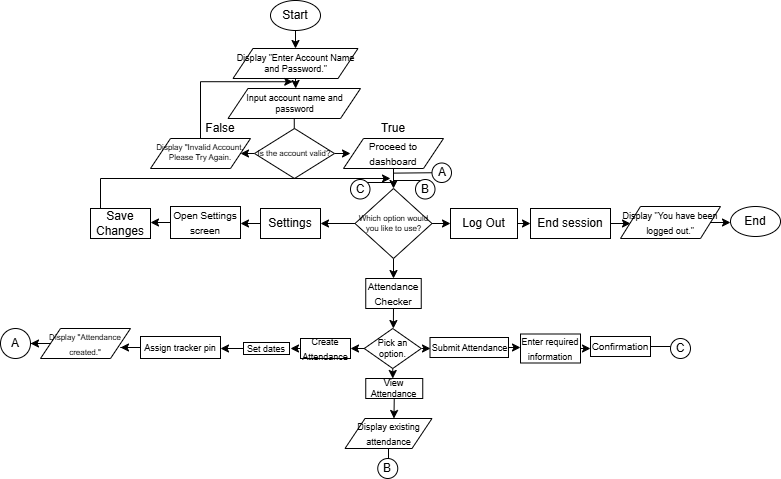

The diagram above was exported from draw.io. Its source (the exported page's mxGraphModel, read from the mxfile embedded in the PNG):
<mxGraphModel dx="1722" dy="465" grid="1" gridSize="10" guides="1" tooltips="1" connect="1" arrows="1" fold="1" page="1" pageScale="1" pageWidth="850" pageHeight="1100" math="0" shadow="0">
  <root>
    <mxCell id="0" />
    <mxCell id="1" parent="0" />
    <mxCell id="3cIxFSI3M3hkk_C1_nYW-5" style="edgeStyle=orthogonalEdgeStyle;rounded=0;orthogonalLoop=1;jettySize=auto;html=1;exitX=0.5;exitY=1;exitDx=0;exitDy=0;entryX=0.5;entryY=0;entryDx=0;entryDy=0;" parent="1" source="3cIxFSI3M3hkk_C1_nYW-1" target="3cIxFSI3M3hkk_C1_nYW-2" edge="1">
      <mxGeometry relative="1" as="geometry" />
    </mxCell>
    <mxCell id="3cIxFSI3M3hkk_C1_nYW-1" value="Start" style="ellipse;whiteSpace=wrap;html=1;" parent="1" vertex="1">
      <mxGeometry x="90" y="2" width="50" height="30" as="geometry" />
    </mxCell>
    <mxCell id="3cIxFSI3M3hkk_C1_nYW-6" style="edgeStyle=orthogonalEdgeStyle;rounded=0;orthogonalLoop=1;jettySize=auto;html=1;exitX=0.5;exitY=1;exitDx=0;exitDy=0;" parent="1" source="3cIxFSI3M3hkk_C1_nYW-2" edge="1">
      <mxGeometry relative="1" as="geometry">
        <mxPoint x="115.20512820512823" y="90" as="targetPoint" />
      </mxGeometry>
    </mxCell>
    <mxCell id="3cIxFSI3M3hkk_C1_nYW-2" value="&lt;font&gt;Display &quot;Enter Account Name and Password.&quot;&lt;/font&gt;" style="shape=parallelogram;perimeter=parallelogramPerimeter;whiteSpace=wrap;html=1;fixedSize=1;fontSize=9;" parent="1" vertex="1">
      <mxGeometry x="52.5" y="50" width="125" height="30" as="geometry" />
    </mxCell>
    <mxCell id="3cIxFSI3M3hkk_C1_nYW-9" style="edgeStyle=orthogonalEdgeStyle;rounded=0;orthogonalLoop=1;jettySize=auto;html=1;exitX=0.5;exitY=1;exitDx=0;exitDy=0;" parent="1" source="3cIxFSI3M3hkk_C1_nYW-7" target="3cIxFSI3M3hkk_C1_nYW-8" edge="1">
      <mxGeometry relative="1" as="geometry" />
    </mxCell>
    <mxCell id="3cIxFSI3M3hkk_C1_nYW-7" value="Input account name and password" style="shape=parallelogram;perimeter=parallelogramPerimeter;whiteSpace=wrap;html=1;fixedSize=1;fontSize=9;" parent="1" vertex="1">
      <mxGeometry x="47.5" y="90" width="132.5" height="30" as="geometry" />
    </mxCell>
    <mxCell id="3cIxFSI3M3hkk_C1_nYW-20" style="edgeStyle=orthogonalEdgeStyle;rounded=0;orthogonalLoop=1;jettySize=auto;html=1;exitX=1;exitY=0.5;exitDx=0;exitDy=0;" parent="1" source="3cIxFSI3M3hkk_C1_nYW-8" edge="1">
      <mxGeometry relative="1" as="geometry">
        <mxPoint x="170" y="155" as="targetPoint" />
      </mxGeometry>
    </mxCell>
    <mxCell id="3cIxFSI3M3hkk_C1_nYW-21" style="edgeStyle=orthogonalEdgeStyle;rounded=0;orthogonalLoop=1;jettySize=auto;html=1;exitX=0;exitY=0.5;exitDx=0;exitDy=0;" parent="1" source="3cIxFSI3M3hkk_C1_nYW-8" edge="1">
      <mxGeometry relative="1" as="geometry">
        <mxPoint x="60" y="155" as="targetPoint" />
      </mxGeometry>
    </mxCell>
    <mxCell id="3cIxFSI3M3hkk_C1_nYW-8" value="Is the account valid?" style="rhombus;whiteSpace=wrap;html=1;fontSize=8;" parent="1" vertex="1">
      <mxGeometry x="74" y="130" width="80" height="50" as="geometry" />
    </mxCell>
    <mxCell id="3cIxFSI3M3hkk_C1_nYW-23" style="edgeStyle=orthogonalEdgeStyle;rounded=0;orthogonalLoop=1;jettySize=auto;html=1;exitX=0.5;exitY=0;exitDx=0;exitDy=0;entryX=0.478;entryY=1.108;entryDx=0;entryDy=0;entryPerimeter=0;" parent="1" source="3cIxFSI3M3hkk_C1_nYW-22" target="3cIxFSI3M3hkk_C1_nYW-2" edge="1">
      <mxGeometry relative="1" as="geometry">
        <mxPoint x="20" y="80" as="targetPoint" />
        <Array as="points">
          <mxPoint x="20" y="83" />
        </Array>
      </mxGeometry>
    </mxCell>
    <mxCell id="3cIxFSI3M3hkk_C1_nYW-22" value="&lt;font&gt;Display &quot;Invalid Account. Please Try Again.&lt;/font&gt;" style="shape=parallelogram;perimeter=parallelogramPerimeter;whiteSpace=wrap;html=1;fixedSize=1;spacingTop=-2;spacing=-2;fontSize=8;align=center;" parent="1" vertex="1">
      <mxGeometry x="-30" y="140" width="100" height="30" as="geometry" />
    </mxCell>
    <mxCell id="3cIxFSI3M3hkk_C1_nYW-24" value="False" style="text;html=1;whiteSpace=wrap;strokeColor=none;fillColor=none;align=center;verticalAlign=middle;rounded=0;" parent="1" vertex="1">
      <mxGeometry x="30" y="120" width="20" height="20" as="geometry" />
    </mxCell>
    <mxCell id="fL8wR1mjyqHFAkAaG2cu-4" style="edgeStyle=orthogonalEdgeStyle;rounded=0;orthogonalLoop=1;jettySize=auto;html=1;exitX=0.5;exitY=1;exitDx=0;exitDy=0;" parent="1" source="fL8wR1mjyqHFAkAaG2cu-1" edge="1">
      <mxGeometry relative="1" as="geometry">
        <mxPoint x="213" y="190" as="targetPoint" />
      </mxGeometry>
    </mxCell>
    <mxCell id="fL8wR1mjyqHFAkAaG2cu-1" value="&lt;font style=&quot;font-size: 10px;&quot;&gt;Proceed to dashboard&lt;/font&gt;" style="shape=parallelogram;perimeter=parallelogramPerimeter;whiteSpace=wrap;html=1;fixedSize=1;" parent="1" vertex="1">
      <mxGeometry x="163" y="140" width="100" height="30" as="geometry" />
    </mxCell>
    <mxCell id="fL8wR1mjyqHFAkAaG2cu-2" value="True" style="text;html=1;whiteSpace=wrap;strokeColor=none;fillColor=none;align=center;verticalAlign=middle;rounded=0;" parent="1" vertex="1">
      <mxGeometry x="183" y="115" width="60" height="30" as="geometry" />
    </mxCell>
    <mxCell id="fL8wR1mjyqHFAkAaG2cu-6" style="edgeStyle=orthogonalEdgeStyle;rounded=0;orthogonalLoop=1;jettySize=auto;html=1;exitX=0;exitY=0.5;exitDx=0;exitDy=0;" parent="1" source="fL8wR1mjyqHFAkAaG2cu-5" edge="1">
      <mxGeometry relative="1" as="geometry">
        <mxPoint x="140" y="225" as="targetPoint" />
      </mxGeometry>
    </mxCell>
    <mxCell id="fL8wR1mjyqHFAkAaG2cu-7" style="edgeStyle=orthogonalEdgeStyle;rounded=0;orthogonalLoop=1;jettySize=auto;html=1;exitX=0.5;exitY=1;exitDx=0;exitDy=0;" parent="1" source="fL8wR1mjyqHFAkAaG2cu-5" edge="1">
      <mxGeometry relative="1" as="geometry">
        <mxPoint x="213" y="280" as="targetPoint" />
      </mxGeometry>
    </mxCell>
    <mxCell id="fL8wR1mjyqHFAkAaG2cu-12" style="edgeStyle=orthogonalEdgeStyle;rounded=0;orthogonalLoop=1;jettySize=auto;html=1;exitX=1;exitY=0.5;exitDx=0;exitDy=0;" parent="1" source="fL8wR1mjyqHFAkAaG2cu-5" edge="1">
      <mxGeometry relative="1" as="geometry">
        <mxPoint x="270" y="225.20689655172413" as="targetPoint" />
      </mxGeometry>
    </mxCell>
    <mxCell id="fL8wR1mjyqHFAkAaG2cu-5" value="&lt;font&gt;Which option would you like to use?&lt;/font&gt;" style="rhombus;whiteSpace=wrap;html=1;fontSize=8;" parent="1" vertex="1">
      <mxGeometry x="174.5" y="190" width="77" height="70" as="geometry" />
    </mxCell>
    <mxCell id="fL8wR1mjyqHFAkAaG2cu-14" style="edgeStyle=orthogonalEdgeStyle;rounded=0;orthogonalLoop=1;jettySize=auto;html=1;exitX=0.5;exitY=1;exitDx=0;exitDy=0;" parent="1" source="fL8wR1mjyqHFAkAaG2cu-9" edge="1">
      <mxGeometry relative="1" as="geometry">
        <mxPoint x="212.8571428571429" y="330" as="targetPoint" />
      </mxGeometry>
    </mxCell>
    <mxCell id="fL8wR1mjyqHFAkAaG2cu-9" value="&lt;font style=&quot;font-size: 10px;&quot;&gt;Attendance Checker&lt;/font&gt;" style="rounded=0;whiteSpace=wrap;html=1;" parent="1" vertex="1">
      <mxGeometry x="185.25" y="280" width="55.5" height="30" as="geometry" />
    </mxCell>
    <mxCell id="fL8wR1mjyqHFAkAaG2cu-51" style="edgeStyle=orthogonalEdgeStyle;rounded=0;orthogonalLoop=1;jettySize=auto;html=1;exitX=0;exitY=0.5;exitDx=0;exitDy=0;" parent="1" source="fL8wR1mjyqHFAkAaG2cu-10" edge="1">
      <mxGeometry relative="1" as="geometry">
        <mxPoint x="60" y="224.875" as="targetPoint" />
      </mxGeometry>
    </mxCell>
    <mxCell id="fL8wR1mjyqHFAkAaG2cu-10" value="Settings" style="rounded=0;whiteSpace=wrap;html=1;" parent="1" vertex="1">
      <mxGeometry x="80" y="210" width="60" height="30" as="geometry" />
    </mxCell>
    <mxCell id="4tgQiJwNvUKaAy2ct5ge-2" style="edgeStyle=orthogonalEdgeStyle;rounded=0;orthogonalLoop=1;jettySize=auto;html=1;exitX=1;exitY=0.5;exitDx=0;exitDy=0;entryX=0;entryY=0.5;entryDx=0;entryDy=0;" edge="1" parent="1" source="fL8wR1mjyqHFAkAaG2cu-11" target="4tgQiJwNvUKaAy2ct5ge-1">
      <mxGeometry relative="1" as="geometry" />
    </mxCell>
    <mxCell id="fL8wR1mjyqHFAkAaG2cu-11" value="Log Out" style="rounded=0;whiteSpace=wrap;html=1;" parent="1" vertex="1">
      <mxGeometry x="270" y="210" width="67" height="30" as="geometry" />
    </mxCell>
    <mxCell id="fL8wR1mjyqHFAkAaG2cu-16" style="edgeStyle=orthogonalEdgeStyle;rounded=0;orthogonalLoop=1;jettySize=auto;html=1;exitX=0;exitY=0.5;exitDx=0;exitDy=0;" parent="1" source="fL8wR1mjyqHFAkAaG2cu-15" edge="1">
      <mxGeometry relative="1" as="geometry">
        <mxPoint x="170" y="349.8571428571429" as="targetPoint" />
      </mxGeometry>
    </mxCell>
    <mxCell id="fL8wR1mjyqHFAkAaG2cu-17" style="edgeStyle=orthogonalEdgeStyle;rounded=0;orthogonalLoop=1;jettySize=auto;html=1;exitX=0.5;exitY=1;exitDx=0;exitDy=0;" parent="1" source="fL8wR1mjyqHFAkAaG2cu-15" edge="1">
      <mxGeometry relative="1" as="geometry">
        <mxPoint x="212.28571428571422" y="380" as="targetPoint" />
      </mxGeometry>
    </mxCell>
    <mxCell id="fL8wR1mjyqHFAkAaG2cu-18" style="edgeStyle=orthogonalEdgeStyle;rounded=0;orthogonalLoop=1;jettySize=auto;html=1;exitX=1;exitY=0.5;exitDx=0;exitDy=0;" parent="1" source="fL8wR1mjyqHFAkAaG2cu-15" edge="1">
      <mxGeometry relative="1" as="geometry">
        <mxPoint x="250" y="349.8571428571429" as="targetPoint" />
      </mxGeometry>
    </mxCell>
    <mxCell id="fL8wR1mjyqHFAkAaG2cu-15" value="Pick an option." style="rhombus;whiteSpace=wrap;html=1;fontSize=9;" parent="1" vertex="1">
      <mxGeometry x="183.75" y="330" width="57" height="40" as="geometry" />
    </mxCell>
    <mxCell id="fL8wR1mjyqHFAkAaG2cu-20" style="edgeStyle=orthogonalEdgeStyle;rounded=0;orthogonalLoop=1;jettySize=auto;html=1;exitX=0;exitY=0.5;exitDx=0;exitDy=0;" parent="1" source="fL8wR1mjyqHFAkAaG2cu-19" edge="1">
      <mxGeometry relative="1" as="geometry">
        <mxPoint x="110" y="350.1111111111111" as="targetPoint" />
      </mxGeometry>
    </mxCell>
    <mxCell id="fL8wR1mjyqHFAkAaG2cu-19" value="&lt;font style=&quot;font-size: 9px;&quot;&gt;Create Attendance&lt;/font&gt;" style="rounded=0;whiteSpace=wrap;html=1;spacing=4;" parent="1" vertex="1">
      <mxGeometry x="120" y="340" width="50" height="20" as="geometry" />
    </mxCell>
    <mxCell id="fL8wR1mjyqHFAkAaG2cu-24" style="edgeStyle=orthogonalEdgeStyle;rounded=0;orthogonalLoop=1;jettySize=auto;html=1;" parent="1" source="fL8wR1mjyqHFAkAaG2cu-21" edge="1">
      <mxGeometry relative="1" as="geometry">
        <mxPoint x="40" y="350" as="targetPoint" />
      </mxGeometry>
    </mxCell>
    <mxCell id="fL8wR1mjyqHFAkAaG2cu-21" value="&lt;font style=&quot;font-size: 9px;&quot;&gt;Set dates&lt;/font&gt;" style="rounded=0;whiteSpace=wrap;html=1;" parent="1" vertex="1">
      <mxGeometry x="63" y="344" width="46" height="12" as="geometry" />
    </mxCell>
    <mxCell id="fL8wR1mjyqHFAkAaG2cu-26" style="edgeStyle=orthogonalEdgeStyle;rounded=0;orthogonalLoop=1;jettySize=auto;html=1;" parent="1" source="fL8wR1mjyqHFAkAaG2cu-25" edge="1">
      <mxGeometry relative="1" as="geometry">
        <mxPoint x="-60" y="349" as="targetPoint" />
      </mxGeometry>
    </mxCell>
    <mxCell id="fL8wR1mjyqHFAkAaG2cu-25" value="&lt;font style=&quot;font-size: 9px;&quot;&gt;Assign tracker pin&lt;/font&gt;" style="rounded=0;whiteSpace=wrap;html=1;" parent="1" vertex="1">
      <mxGeometry x="-40" y="338" width="80" height="22" as="geometry" />
    </mxCell>
    <mxCell id="fL8wR1mjyqHFAkAaG2cu-27" value="&lt;font style=&quot;font-size: 8px;&quot;&gt;Display &quot;Attendance created.&quot;&lt;/font&gt;" style="shape=parallelogram;perimeter=parallelogramPerimeter;whiteSpace=wrap;html=1;fixedSize=1;" parent="1" vertex="1">
      <mxGeometry x="-140" y="330" width="90" height="30" as="geometry" />
    </mxCell>
    <mxCell id="fL8wR1mjyqHFAkAaG2cu-34" value="" style="edgeStyle=orthogonalEdgeStyle;rounded=0;orthogonalLoop=1;jettySize=auto;html=1;" parent="1" source="fL8wR1mjyqHFAkAaG2cu-27" target="fL8wR1mjyqHFAkAaG2cu-33" edge="1">
      <mxGeometry relative="1" as="geometry">
        <mxPoint x="-150" y="345" as="targetPoint" />
        <mxPoint x="-130" y="345" as="sourcePoint" />
      </mxGeometry>
    </mxCell>
    <mxCell id="fL8wR1mjyqHFAkAaG2cu-33" value="A" style="ellipse;whiteSpace=wrap;html=1;aspect=fixed;" parent="1" vertex="1">
      <mxGeometry x="-180" y="330" width="30" height="30" as="geometry" />
    </mxCell>
    <mxCell id="fL8wR1mjyqHFAkAaG2cu-35" value="A" style="ellipse;whiteSpace=wrap;html=1;aspect=fixed;" parent="1" vertex="1">
      <mxGeometry x="251.5" y="164.5" width="19.5" height="19.5" as="geometry" />
    </mxCell>
    <mxCell id="fL8wR1mjyqHFAkAaG2cu-36" value="" style="endArrow=none;html=1;rounded=0;entryX=0;entryY=0.5;entryDx=0;entryDy=0;" parent="1" edge="1" target="fL8wR1mjyqHFAkAaG2cu-35">
      <mxGeometry width="50" height="50" relative="1" as="geometry">
        <mxPoint x="212.75" y="174.63" as="sourcePoint" />
        <mxPoint x="232.75" y="174.63" as="targetPoint" />
      </mxGeometry>
    </mxCell>
    <mxCell id="fL8wR1mjyqHFAkAaG2cu-41" style="edgeStyle=orthogonalEdgeStyle;rounded=0;orthogonalLoop=1;jettySize=auto;html=1;exitX=0.5;exitY=1;exitDx=0;exitDy=0;" parent="1" source="fL8wR1mjyqHFAkAaG2cu-37" edge="1">
      <mxGeometry relative="1" as="geometry">
        <mxPoint x="213.45161290322585" y="420" as="targetPoint" />
      </mxGeometry>
    </mxCell>
    <mxCell id="fL8wR1mjyqHFAkAaG2cu-37" value="View Attendance" style="rounded=0;whiteSpace=wrap;html=1;fontSize=9;" parent="1" vertex="1">
      <mxGeometry x="185.25" y="380" width="57" height="20" as="geometry" />
    </mxCell>
    <mxCell id="fL8wR1mjyqHFAkAaG2cu-38" value="&lt;font style=&quot;font-size: 9px;&quot;&gt;Display existing attendance&lt;/font&gt;" style="shape=parallelogram;perimeter=parallelogramPerimeter;whiteSpace=wrap;html=1;fixedSize=1;" parent="1" vertex="1">
      <mxGeometry x="164.5" y="420" width="87" height="30" as="geometry" />
    </mxCell>
    <mxCell id="fL8wR1mjyqHFAkAaG2cu-42" value="B" style="ellipse;whiteSpace=wrap;html=1;aspect=fixed;" parent="1" vertex="1">
      <mxGeometry x="197.25" y="460" width="20" height="20" as="geometry" />
    </mxCell>
    <mxCell id="fL8wR1mjyqHFAkAaG2cu-43" value="" style="endArrow=none;html=1;rounded=0;" parent="1" source="fL8wR1mjyqHFAkAaG2cu-38" edge="1">
      <mxGeometry width="50" height="50" relative="1" as="geometry">
        <mxPoint x="208" y="500" as="sourcePoint" />
        <mxPoint x="208" y="460" as="targetPoint" />
      </mxGeometry>
    </mxCell>
    <mxCell id="fL8wR1mjyqHFAkAaG2cu-45" style="edgeStyle=orthogonalEdgeStyle;rounded=0;orthogonalLoop=1;jettySize=auto;html=1;exitX=1;exitY=0.5;exitDx=0;exitDy=0;" parent="1" source="fL8wR1mjyqHFAkAaG2cu-44" edge="1">
      <mxGeometry relative="1" as="geometry">
        <mxPoint x="340" y="348.78787878787887" as="targetPoint" />
      </mxGeometry>
    </mxCell>
    <mxCell id="fL8wR1mjyqHFAkAaG2cu-44" value="&lt;font style=&quot;font-size: 9px;&quot;&gt;Submit Attendance&lt;/font&gt;" style="rounded=0;whiteSpace=wrap;html=1;" parent="1" vertex="1">
      <mxGeometry x="249.5" y="339" width="78.5" height="20" as="geometry" />
    </mxCell>
    <mxCell id="fL8wR1mjyqHFAkAaG2cu-47" style="edgeStyle=orthogonalEdgeStyle;rounded=0;orthogonalLoop=1;jettySize=auto;html=1;exitX=1;exitY=0.5;exitDx=0;exitDy=0;" parent="1" source="fL8wR1mjyqHFAkAaG2cu-46" edge="1">
      <mxGeometry relative="1" as="geometry">
        <mxPoint x="410" y="350" as="targetPoint" />
      </mxGeometry>
    </mxCell>
    <mxCell id="fL8wR1mjyqHFAkAaG2cu-46" value="&lt;font style=&quot;font-size: 9px;&quot;&gt;Enter required information&lt;/font&gt;" style="rounded=0;whiteSpace=wrap;html=1;" parent="1" vertex="1">
      <mxGeometry x="340" y="335.5" width="60" height="29" as="geometry" />
    </mxCell>
    <mxCell id="fL8wR1mjyqHFAkAaG2cu-48" value="&lt;font style=&quot;font-size: 10px;&quot;&gt;Confirmation&lt;/font&gt;" style="rounded=0;whiteSpace=wrap;html=1;" parent="1" vertex="1">
      <mxGeometry x="410" y="338" width="60" height="20" as="geometry" />
    </mxCell>
    <mxCell id="fL8wR1mjyqHFAkAaG2cu-49" value="" style="endArrow=none;html=1;rounded=0;" parent="1" source="fL8wR1mjyqHFAkAaG2cu-48" edge="1">
      <mxGeometry width="50" height="50" relative="1" as="geometry">
        <mxPoint x="470" y="398" as="sourcePoint" />
        <mxPoint x="490" y="348" as="targetPoint" />
      </mxGeometry>
    </mxCell>
    <mxCell id="fL8wR1mjyqHFAkAaG2cu-50" value="C" style="ellipse;whiteSpace=wrap;html=1;aspect=fixed;" parent="1" vertex="1">
      <mxGeometry x="490" y="340" width="20" height="20" as="geometry" />
    </mxCell>
    <mxCell id="fL8wR1mjyqHFAkAaG2cu-53" style="edgeStyle=orthogonalEdgeStyle;rounded=0;orthogonalLoop=1;jettySize=auto;html=1;exitX=0;exitY=0.5;exitDx=0;exitDy=0;" parent="1" source="fL8wR1mjyqHFAkAaG2cu-52" edge="1">
      <mxGeometry relative="1" as="geometry">
        <mxPoint x="-30" y="224.25" as="targetPoint" />
      </mxGeometry>
    </mxCell>
    <mxCell id="fL8wR1mjyqHFAkAaG2cu-52" value="&lt;font style=&quot;font-size: 10px;&quot;&gt;Open Settings screen&lt;/font&gt;" style="rounded=0;whiteSpace=wrap;html=1;" parent="1" vertex="1">
      <mxGeometry x="-10" y="208" width="70" height="32" as="geometry" />
    </mxCell>
    <mxCell id="fL8wR1mjyqHFAkAaG2cu-54" value="Save Changes" style="rounded=0;whiteSpace=wrap;html=1;" parent="1" vertex="1">
      <mxGeometry x="-90" y="210" width="60" height="30" as="geometry" />
    </mxCell>
    <mxCell id="fL8wR1mjyqHFAkAaG2cu-56" value="" style="endArrow=classic;html=1;rounded=0;" parent="1" edge="1">
      <mxGeometry width="50" height="50" relative="1" as="geometry">
        <mxPoint x="-80" y="210" as="sourcePoint" />
        <mxPoint x="210" y="180" as="targetPoint" />
        <Array as="points">
          <mxPoint x="-80" y="180" />
        </Array>
      </mxGeometry>
    </mxCell>
    <mxCell id="fL8wR1mjyqHFAkAaG2cu-58" value="B" style="ellipse;whiteSpace=wrap;html=1;aspect=fixed;" parent="1" vertex="1">
      <mxGeometry x="235" y="181" width="19.5" height="19.5" as="geometry" />
    </mxCell>
    <mxCell id="4tgQiJwNvUKaAy2ct5ge-3" style="edgeStyle=orthogonalEdgeStyle;rounded=0;orthogonalLoop=1;jettySize=auto;html=1;exitX=1;exitY=0.5;exitDx=0;exitDy=0;" edge="1" parent="1" source="4tgQiJwNvUKaAy2ct5ge-1">
      <mxGeometry relative="1" as="geometry">
        <mxPoint x="450" y="224.6190476190476" as="targetPoint" />
      </mxGeometry>
    </mxCell>
    <mxCell id="4tgQiJwNvUKaAy2ct5ge-1" value="End session" style="rounded=0;whiteSpace=wrap;html=1;" vertex="1" parent="1">
      <mxGeometry x="350" y="210" width="80" height="30" as="geometry" />
    </mxCell>
    <mxCell id="4tgQiJwNvUKaAy2ct5ge-6" style="edgeStyle=orthogonalEdgeStyle;rounded=0;orthogonalLoop=1;jettySize=auto;html=1;exitX=1;exitY=0.5;exitDx=0;exitDy=0;" edge="1" parent="1" source="4tgQiJwNvUKaAy2ct5ge-4">
      <mxGeometry relative="1" as="geometry">
        <mxPoint x="550" y="223.82608695652175" as="targetPoint" />
      </mxGeometry>
    </mxCell>
    <mxCell id="4tgQiJwNvUKaAy2ct5ge-4" value="&lt;font style=&quot;font-size: 9px;&quot;&gt;Display &quot;You have been logged out.&quot;&lt;/font&gt;" style="shape=parallelogram;perimeter=parallelogramPerimeter;whiteSpace=wrap;html=1;fixedSize=1;" vertex="1" parent="1">
      <mxGeometry x="440" y="208" width="100" height="32" as="geometry" />
    </mxCell>
    <mxCell id="4tgQiJwNvUKaAy2ct5ge-8" value="End" style="ellipse;whiteSpace=wrap;html=1;" vertex="1" parent="1">
      <mxGeometry x="550" y="208" width="50" height="30" as="geometry" />
    </mxCell>
    <mxCell id="4tgQiJwNvUKaAy2ct5ge-10" value="" style="endArrow=none;html=1;rounded=0;" edge="1" parent="1">
      <mxGeometry width="50" height="50" relative="1" as="geometry">
        <mxPoint x="213" y="182" as="sourcePoint" />
        <mxPoint x="240" y="182" as="targetPoint" />
      </mxGeometry>
    </mxCell>
    <mxCell id="4tgQiJwNvUKaAy2ct5ge-11" value="" style="endArrow=none;html=1;rounded=0;" edge="1" parent="1">
      <mxGeometry width="50" height="50" relative="1" as="geometry">
        <mxPoint x="183.75" y="184" as="sourcePoint" />
        <mxPoint x="210.75" y="184" as="targetPoint" />
      </mxGeometry>
    </mxCell>
    <mxCell id="4tgQiJwNvUKaAy2ct5ge-12" value="C" style="ellipse;whiteSpace=wrap;html=1;aspect=fixed;" vertex="1" parent="1">
      <mxGeometry x="170" y="181" width="19.5" height="19.5" as="geometry" />
    </mxCell>
  </root>
</mxGraphModel>